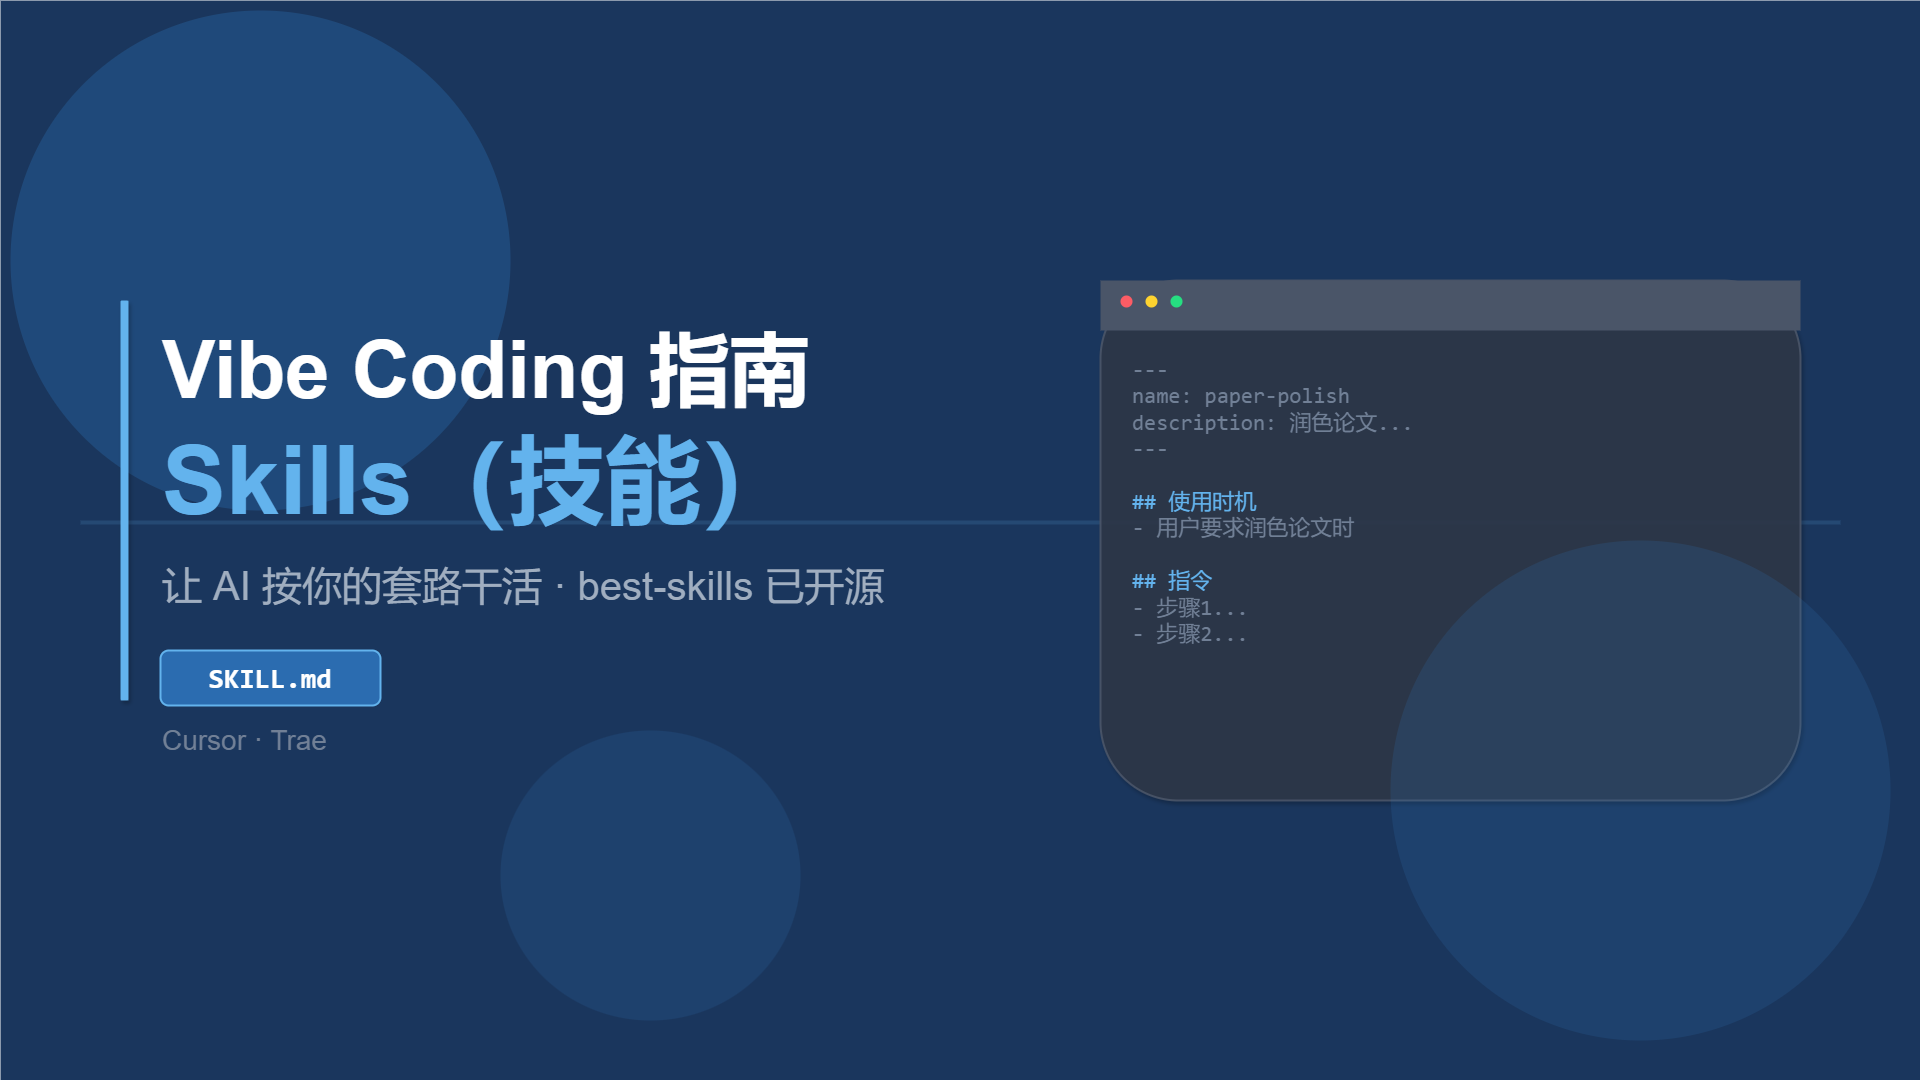

The diagram above was exported from draw.io. Its source (the exported page's mxGraphModel, read from the mxfile embedded in the PNG):
<mxGraphModel dx="3187" dy="1858" grid="1" gridSize="10" guides="1" tooltips="1" connect="1" arrows="1" fold="1" page="1" pageScale="1" pageWidth="1920" pageHeight="1080" background="#1a365d" math="0" shadow="0">
  <root>
    <mxCell id="0" />
    <mxCell id="1" parent="0" />
    <mxCell id="2" value="" style="rounded=0;whiteSpace=wrap;html=1;fillColor=#1a365d;strokeColor=none;" parent="1" vertex="1">
      <mxGeometry width="1920" height="1080" as="geometry" />
    </mxCell>
    <mxCell id="3" value="" style="ellipse;whiteSpace=wrap;html=1;fillColor=#3182ce;opacity=25;strokeColor=none;" parent="1" vertex="1">
      <mxGeometry x="10" y="10" width="500" height="500" as="geometry" />
    </mxCell>
    <mxCell id="5" value="" style="rounded=1;whiteSpace=wrap;html=1;fillColor=#63b3ed;strokeColor=none;opacity=15;" parent="1" vertex="1">
      <mxGeometry x="80" y="520" width="1760" height="4" as="geometry" />
    </mxCell>
    <mxCell id="6" value="" style="rounded=1;whiteSpace=wrap;html=1;fillColor=#63b3ed;strokeColor=none;shadow=1;" parent="1" vertex="1">
      <mxGeometry x="120" y="300" width="8" height="400" as="geometry" />
    </mxCell>
    <mxCell id="7" value="Vibe Coding 指南" style="text;html=1;align=left;verticalAlign=middle;resizable=0;points=[];autosize=1;strokeColor=none;fillColor=none;fontSize=80;fontStyle=1;fontColor=#FFFFFF;fontFamily=Helvetica;" parent="1" vertex="1">
      <mxGeometry x="160" y="315" width="640" height="110" as="geometry" />
    </mxCell>
    <mxCell id="8" value="Skills（技能）" style="text;html=1;align=left;verticalAlign=middle;resizable=0;points=[];autosize=1;strokeColor=none;fillColor=none;fontSize=96;fontStyle=1;fontColor=#63b3ed;fontFamily=Helvetica;" parent="1" vertex="1">
      <mxGeometry x="160" y="420" width="700" height="120" as="geometry" />
    </mxCell>
    <mxCell id="9" value="让 AI 按你的套路干活 · best-skills 已开源" style="text;html=1;align=left;verticalAlign=middle;resizable=0;points=[];autosize=1;strokeColor=none;fillColor=none;fontSize=40;fontColor=#a0aec0;fontFamily=Helvetica;" parent="1" vertex="1">
      <mxGeometry x="160" y="560" width="900" height="50" as="geometry" />
    </mxCell>
    <mxCell id="10" value="SKILL.md" style="rounded=1;whiteSpace=wrap;html=1;fillColor=#2b6cb0;strokeColor=#63b3ed;strokeWidth=2;fontSize=28;fontColor=#FFFFFF;fontStyle=1;fontFamily=Consolas;" parent="1" vertex="1">
      <mxGeometry x="160" y="650" width="220" height="55" as="geometry" />
    </mxCell>
    <mxCell id="11" value="Cursor · Trae" style="text;html=1;align=left;verticalAlign=middle;resizable=0;points=[];autosize=1;strokeColor=none;fillColor=none;fontSize=28;fontColor=#718096;fontFamily=Helvetica;" parent="1" vertex="1">
      <mxGeometry x="160" y="720" width="250" height="40" as="geometry" />
    </mxCell>
    <mxCell id="12" value="" style="rounded=1;whiteSpace=wrap;html=1;fillColor=#2d3748;strokeColor=#4a5568;strokeWidth=2;opacity=90;shadow=1;" parent="1" vertex="1">
      <mxGeometry x="1100" y="280" width="700" height="520" as="geometry" />
    </mxCell>
    <mxCell id="13" value="" style="rounded=0;whiteSpace=wrap;html=1;fillColor=#4a5568;strokeColor=none;" parent="1" vertex="1">
      <mxGeometry x="1100" y="280" width="700" height="50" as="geometry" />
    </mxCell>
    <mxCell id="14" value="" style="ellipse;whiteSpace=wrap;html=1;fillColor=#fc5c65;strokeColor=none;" parent="1" vertex="1">
      <mxGeometry x="1120" y="295" width="12" height="12" as="geometry" />
    </mxCell>
    <mxCell id="15" value="" style="ellipse;whiteSpace=wrap;html=1;fillColor=#fed330;strokeColor=none;" parent="1" vertex="1">
      <mxGeometry x="1145" y="295" width="12" height="12" as="geometry" />
    </mxCell>
    <mxCell id="16" value="" style="ellipse;whiteSpace=wrap;html=1;fillColor=#26de81;strokeColor=none;" parent="1" vertex="1">
      <mxGeometry x="1170" y="295" width="12" height="12" as="geometry" />
    </mxCell>
    <mxCell id="17" value="&lt;font face=&quot;Consolas&quot; style=&quot;font-size: 22px&quot;&gt;&lt;font color=&quot;#718096&quot;&gt;---&lt;br&gt;name: paper-polish&lt;br&gt;description: 润色论文...&lt;br&gt;---&lt;br&gt;&lt;br&gt;&lt;font color=&quot;#63b3ed&quot;&gt;## 使用时机&lt;/font&gt;&lt;br&gt;- 用户要求润色论文时&lt;br&gt;&lt;br&gt;&lt;font color=&quot;#63b3ed&quot;&gt;## 指令&lt;/font&gt;&lt;br&gt;- 步骤1...&lt;br&gt;- 步骤2...&lt;/font&gt;" style="text;html=1;align=left;verticalAlign=top;resizable=0;points=[];autosize=1;strokeColor=none;fillColor=none;fontFamily=Consolas;" parent="1" vertex="1">
      <mxGeometry x="1130" y="350" width="640" height="420" as="geometry" />
    </mxCell>
    <mxCell id="OgsTiF__JL2-FtGnbs1l-17" value="" style="ellipse;whiteSpace=wrap;html=1;fillColor=#2b6cb0;opacity=20;strokeColor=none;" vertex="1" parent="1">
      <mxGeometry x="500" y="730" width="300" height="290" as="geometry" />
    </mxCell>
    <mxCell id="4" value="" style="ellipse;whiteSpace=wrap;html=1;fillColor=#2b6cb0;opacity=20;strokeColor=none;" parent="1" vertex="1">
      <mxGeometry x="1390" y="540" width="500" height="500" as="geometry" />
    </mxCell>
  </root>
</mxGraphModel>